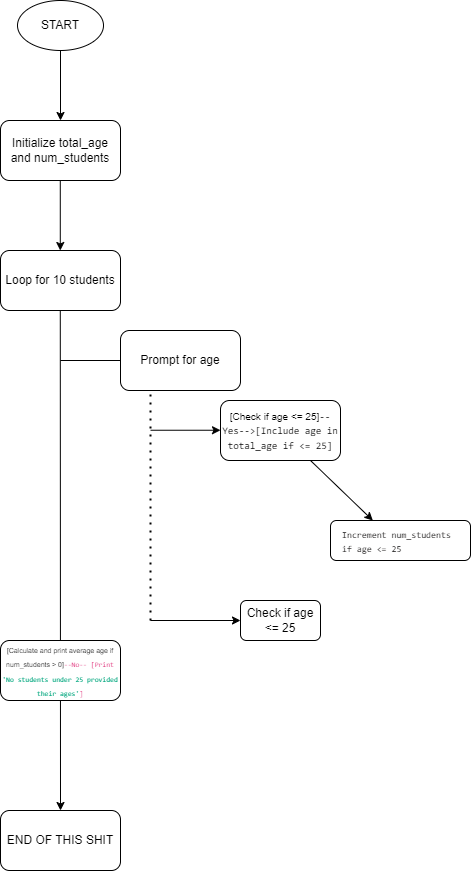

The diagram above was exported from draw.io. Its source (the exported page's mxGraphModel, read from the mxfile embedded in the PNG):
<mxGraphModel dx="1431" dy="844" grid="1" gridSize="10" guides="1" tooltips="1" connect="1" arrows="1" fold="1" page="1" pageScale="1" pageWidth="827" pageHeight="1169" math="0" shadow="0">
  <root>
    <mxCell id="0" />
    <mxCell id="1" parent="0" />
    <mxCell id="J1JJrEWnVnstWLmVBOMM-1" value="START" style="ellipse;whiteSpace=wrap;html=1;" parent="1" vertex="1">
      <mxGeometry x="227" y="10" width="86" height="50" as="geometry" />
    </mxCell>
    <mxCell id="J1JJrEWnVnstWLmVBOMM-12" value="" style="endArrow=classic;html=1;rounded=0;exitX=0.5;exitY=1;exitDx=0;exitDy=0;entryX=0.5;entryY=0;entryDx=0;entryDy=0;" parent="1" source="J1JJrEWnVnstWLmVBOMM-1" target="J1JJrEWnVnstWLmVBOMM-25" edge="1">
      <mxGeometry width="50" height="50" relative="1" as="geometry">
        <mxPoint x="249.57999999999998" y="80" as="sourcePoint" />
        <mxPoint x="269.41636726546903" y="120" as="targetPoint" />
      </mxGeometry>
    </mxCell>
    <mxCell id="J1JJrEWnVnstWLmVBOMM-25" value="Initialize total_age and num_students" style="rounded=1;whiteSpace=wrap;html=1;" parent="1" vertex="1">
      <mxGeometry x="210" y="130" width="120" height="60" as="geometry" />
    </mxCell>
    <mxCell id="J1JJrEWnVnstWLmVBOMM-28" value="" style="endArrow=classic;html=1;rounded=0;exitX=0.5;exitY=1;exitDx=0;exitDy=0;entryX=0.5;entryY=0;entryDx=0;entryDy=0;" parent="1" edge="1">
      <mxGeometry width="50" height="50" relative="1" as="geometry">
        <mxPoint x="269.78000000000003" y="190" as="sourcePoint" />
        <mxPoint x="269.78000000000003" y="260" as="targetPoint" />
      </mxGeometry>
    </mxCell>
    <mxCell id="J1JJrEWnVnstWLmVBOMM-29" value="Loop for 10 students" style="rounded=1;whiteSpace=wrap;html=1;" parent="1" vertex="1">
      <mxGeometry x="210" y="260" width="120" height="60" as="geometry" />
    </mxCell>
    <mxCell id="J1JJrEWnVnstWLmVBOMM-30" value="" style="endArrow=classic;html=1;rounded=0;exitX=0.5;exitY=1;exitDx=0;exitDy=0;" parent="1" edge="1">
      <mxGeometry width="50" height="50" relative="1" as="geometry">
        <mxPoint x="269.78000000000003" y="320" as="sourcePoint" />
        <mxPoint x="270" y="820" as="targetPoint" />
      </mxGeometry>
    </mxCell>
    <mxCell id="J1JJrEWnVnstWLmVBOMM-31" value="Prompt for age" style="rounded=1;whiteSpace=wrap;html=1;" parent="1" vertex="1">
      <mxGeometry x="330" y="340" width="120" height="60" as="geometry" />
    </mxCell>
    <mxCell id="J1JJrEWnVnstWLmVBOMM-32" value="" style="endArrow=none;html=1;rounded=0;entryX=0;entryY=0.5;entryDx=0;entryDy=0;" parent="1" target="J1JJrEWnVnstWLmVBOMM-31" edge="1">
      <mxGeometry width="50" height="50" relative="1" as="geometry">
        <mxPoint x="270" y="370" as="sourcePoint" />
        <mxPoint x="220" y="360" as="targetPoint" />
      </mxGeometry>
    </mxCell>
    <mxCell id="J1JJrEWnVnstWLmVBOMM-33" value="" style="endArrow=none;dashed=1;html=1;dashPattern=1 3;strokeWidth=2;rounded=0;entryX=0.25;entryY=1;entryDx=0;entryDy=0;" parent="1" target="J1JJrEWnVnstWLmVBOMM-31" edge="1">
      <mxGeometry width="50" height="50" relative="1" as="geometry">
        <mxPoint x="360" y="630" as="sourcePoint" />
        <mxPoint x="360" y="430" as="targetPoint" />
      </mxGeometry>
    </mxCell>
    <mxCell id="J1JJrEWnVnstWLmVBOMM-34" value="&lt;font style=&quot;font-size: 10px;&quot;&gt;[Check if age &amp;lt;= 25]&lt;span style=&quot;border: 0px solid rgb(217, 217, 227); box-sizing: border-box; --tw-border-spacing-x: 0; --tw-border-spacing-y: 0; --tw-translate-x: 0; --tw-translate-y: 0; --tw-rotate: 0; --tw-skew-x: 0; --tw-skew-y: 0; --tw-scale-x: 1; --tw-scale-y: 1; --tw-pan-x: ; --tw-pan-y: ; --tw-pinch-zoom: ; --tw-scroll-snap-strictness: proximity; --tw-gradient-from-position: ; --tw-gradient-via-position: ; --tw-gradient-to-position: ; --tw-ordinal: ; --tw-slashed-zero: ; --tw-numeric-figure: ; --tw-numeric-spacing: ; --tw-numeric-fraction: ; --tw-ring-inset: ; --tw-ring-offset-width: 0px; --tw-ring-offset-color: #fff; --tw-ring-color: rgba(69,89,164,.5); --tw-ring-offset-shadow: 0 0 transparent; --tw-ring-shadow: 0 0 transparent; --tw-shadow: 0 0 transparent; --tw-shadow-colored: 0 0 transparent; --tw-blur: ; --tw-brightness: ; --tw-contrast: ; --tw-grayscale: ; --tw-hue-rotate: ; --tw-invert: ; --tw-saturate: ; --tw-sepia: ; --tw-drop-shadow: ; --tw-backdrop-blur: ; --tw-backdrop-brightness: ; --tw-backdrop-contrast: ; --tw-backdrop-grayscale: ; --tw-backdrop-hue-rotate: ; --tw-backdrop-invert: ; --tw-backdrop-opacity: ; --tw-backdrop-saturate: ; --tw-backdrop-sepia: ; font-family: &amp;quot;Söhne Mono&amp;quot;, Monaco, &amp;quot;Andale Mono&amp;quot;, &amp;quot;Ubuntu Mono&amp;quot;, monospace; text-align: left;&quot; class=&quot;hljs-attr&quot;&gt;--Yes--&lt;/span&gt;&lt;span style=&quot;font-family: &amp;quot;Söhne Mono&amp;quot;, Monaco, &amp;quot;Andale Mono&amp;quot;, &amp;quot;Ubuntu Mono&amp;quot;, monospace; text-align: left;&quot;&gt;&amp;gt;&lt;/span&gt;&lt;span style=&quot;border: 0px solid rgb(217, 217, 227); box-sizing: border-box; --tw-border-spacing-x: 0; --tw-border-spacing-y: 0; --tw-translate-x: 0; --tw-translate-y: 0; --tw-rotate: 0; --tw-skew-x: 0; --tw-skew-y: 0; --tw-scale-x: 1; --tw-scale-y: 1; --tw-pan-x: ; --tw-pan-y: ; --tw-pinch-zoom: ; --tw-scroll-snap-strictness: proximity; --tw-gradient-from-position: ; --tw-gradient-via-position: ; --tw-gradient-to-position: ; --tw-ordinal: ; --tw-slashed-zero: ; --tw-numeric-figure: ; --tw-numeric-spacing: ; --tw-numeric-fraction: ; --tw-ring-inset: ; --tw-ring-offset-width: 0px; --tw-ring-offset-color: #fff; --tw-ring-color: rgba(69,89,164,.5); --tw-ring-offset-shadow: 0 0 transparent; --tw-ring-shadow: 0 0 transparent; --tw-shadow: 0 0 transparent; --tw-shadow-colored: 0 0 transparent; --tw-blur: ; --tw-brightness: ; --tw-contrast: ; --tw-grayscale: ; --tw-hue-rotate: ; --tw-invert: ; --tw-saturate: ; --tw-sepia: ; --tw-drop-shadow: ; --tw-backdrop-blur: ; --tw-backdrop-brightness: ; --tw-backdrop-contrast: ; --tw-backdrop-grayscale: ; --tw-backdrop-hue-rotate: ; --tw-backdrop-invert: ; --tw-backdrop-opacity: ; --tw-backdrop-saturate: ; --tw-backdrop-sepia: ; font-family: &amp;quot;Söhne Mono&amp;quot;, Monaco, &amp;quot;Andale Mono&amp;quot;, &amp;quot;Ubuntu Mono&amp;quot;, monospace; text-align: left;&quot; class=&quot;hljs-selector-attr&quot;&gt;[Include age in total_age if &amp;lt;= 25]&lt;/span&gt;&lt;/font&gt;" style="rounded=1;whiteSpace=wrap;html=1;align=center;" parent="1" vertex="1">
      <mxGeometry x="430" y="410" width="120" height="60" as="geometry" />
    </mxCell>
    <mxCell id="J1JJrEWnVnstWLmVBOMM-37" value="" style="endArrow=classic;html=1;rounded=0;" parent="1" edge="1">
      <mxGeometry width="50" height="50" relative="1" as="geometry">
        <mxPoint x="360" y="439.74" as="sourcePoint" />
        <mxPoint x="430" y="439.74" as="targetPoint" />
      </mxGeometry>
    </mxCell>
    <mxCell id="J1JJrEWnVnstWLmVBOMM-38" value="" style="endArrow=classic;html=1;rounded=0;exitX=0.75;exitY=1;exitDx=0;exitDy=0;entryX=0.936;entryY=-0.126;entryDx=0;entryDy=0;entryPerimeter=0;" parent="1" source="J1JJrEWnVnstWLmVBOMM-34" edge="1">
      <mxGeometry width="50" height="50" relative="1" as="geometry">
        <mxPoint x="440" y="473.78" as="sourcePoint" />
        <mxPoint x="582.3199999999999" y="529.9999999999999" as="targetPoint" />
      </mxGeometry>
    </mxCell>
    <mxCell id="J1JJrEWnVnstWLmVBOMM-39" value="" style="rounded=1;whiteSpace=wrap;html=1;" parent="1" vertex="1">
      <mxGeometry x="540" y="530" width="140" height="40" as="geometry" />
    </mxCell>
    <mxCell id="J1JJrEWnVnstWLmVBOMM-40" value="&lt;span style=&quot;font-family: &amp;quot;Söhne Mono&amp;quot;, Monaco, &amp;quot;Andale Mono&amp;quot;, &amp;quot;Ubuntu Mono&amp;quot;, monospace; font-style: normal; font-variant-ligatures: normal; font-variant-caps: normal; font-weight: 400; letter-spacing: normal; orphans: 2; text-align: left; text-indent: 0px; text-transform: none; widows: 2; word-spacing: 0px; -webkit-text-stroke-width: 0px; text-decoration-thickness: initial; text-decoration-style: initial; text-decoration-color: initial; float: none; display: inline !important;&quot;&gt;&lt;font color=&quot;#030101&quot; style=&quot;font-size: 9px;&quot;&gt;Increment num_students if age &amp;lt;= 25&lt;/font&gt;&lt;/span&gt;" style="text;whiteSpace=wrap;html=1;" parent="1" vertex="1">
      <mxGeometry x="550" y="530" width="120" height="30" as="geometry" />
    </mxCell>
    <mxCell id="J1JJrEWnVnstWLmVBOMM-41" value="" style="endArrow=classic;html=1;rounded=0;" parent="1" target="J1JJrEWnVnstWLmVBOMM-42" edge="1">
      <mxGeometry width="50" height="50" relative="1" as="geometry">
        <mxPoint x="360" y="630" as="sourcePoint" />
        <mxPoint x="430" y="630" as="targetPoint" />
      </mxGeometry>
    </mxCell>
    <mxCell id="J1JJrEWnVnstWLmVBOMM-42" value="Check if age &amp;lt;= 25" style="rounded=1;whiteSpace=wrap;html=1;" parent="1" vertex="1">
      <mxGeometry x="450" y="610" width="80" height="40" as="geometry" />
    </mxCell>
    <mxCell id="J1JJrEWnVnstWLmVBOMM-43" value="&lt;font style=&quot;font-size: 7px;&quot;&gt;[Calculate and print average age if num_students &amp;gt; 0]&lt;span style=&quot;border: 0px solid rgb(217, 217, 227); box-sizing: border-box; --tw-border-spacing-x: 0; --tw-border-spacing-y: 0; --tw-translate-x: 0; --tw-translate-y: 0; --tw-rotate: 0; --tw-skew-x: 0; --tw-skew-y: 0; --tw-scale-x: 1; --tw-scale-y: 1; --tw-pan-x: ; --tw-pan-y: ; --tw-pinch-zoom: ; --tw-scroll-snap-strictness: proximity; --tw-gradient-from-position: ; --tw-gradient-via-position: ; --tw-gradient-to-position: ; --tw-ordinal: ; --tw-slashed-zero: ; --tw-numeric-figure: ; --tw-numeric-spacing: ; --tw-numeric-fraction: ; --tw-ring-inset: ; --tw-ring-offset-width: 0px; --tw-ring-offset-color: #fff; --tw-ring-color: rgba(69,89,164,.5); --tw-ring-offset-shadow: 0 0 transparent; --tw-ring-shadow: 0 0 transparent; --tw-shadow: 0 0 transparent; --tw-shadow-colored: 0 0 transparent; --tw-blur: ; --tw-brightness: ; --tw-contrast: ; --tw-grayscale: ; --tw-hue-rotate: ; --tw-invert: ; --tw-saturate: ; --tw-sepia: ; --tw-drop-shadow: ; --tw-backdrop-blur: ; --tw-backdrop-brightness: ; --tw-backdrop-contrast: ; --tw-backdrop-grayscale: ; --tw-backdrop-hue-rotate: ; --tw-backdrop-invert: ; --tw-backdrop-opacity: ; --tw-backdrop-saturate: ; --tw-backdrop-sepia: ; color: rgb(223, 48, 121); font-family: &amp;quot;Söhne Mono&amp;quot;, Monaco, &amp;quot;Andale Mono&amp;quot;, &amp;quot;Ubuntu Mono&amp;quot;, monospace; text-align: left;&quot; class=&quot;hljs-attr&quot;&gt;--No--&lt;/span&gt;&lt;span style=&quot;color: rgb(255, 255, 255); font-family: &amp;quot;Söhne Mono&amp;quot;, Monaco, &amp;quot;Andale Mono&amp;quot;, &amp;quot;Ubuntu Mono&amp;quot;, monospace; text-align: left;&quot;&gt;&amp;gt;&lt;/span&gt;&lt;span style=&quot;border: 0px solid rgb(217, 217, 227); box-sizing: border-box; --tw-border-spacing-x: 0; --tw-border-spacing-y: 0; --tw-translate-x: 0; --tw-translate-y: 0; --tw-rotate: 0; --tw-skew-x: 0; --tw-skew-y: 0; --tw-scale-x: 1; --tw-scale-y: 1; --tw-pan-x: ; --tw-pan-y: ; --tw-pinch-zoom: ; --tw-scroll-snap-strictness: proximity; --tw-gradient-from-position: ; --tw-gradient-via-position: ; --tw-gradient-to-position: ; --tw-ordinal: ; --tw-slashed-zero: ; --tw-numeric-figure: ; --tw-numeric-spacing: ; --tw-numeric-fraction: ; --tw-ring-inset: ; --tw-ring-offset-width: 0px; --tw-ring-offset-color: #fff; --tw-ring-color: rgba(69,89,164,.5); --tw-ring-offset-shadow: 0 0 transparent; --tw-ring-shadow: 0 0 transparent; --tw-shadow: 0 0 transparent; --tw-shadow-colored: 0 0 transparent; --tw-blur: ; --tw-brightness: ; --tw-contrast: ; --tw-grayscale: ; --tw-hue-rotate: ; --tw-invert: ; --tw-saturate: ; --tw-sepia: ; --tw-drop-shadow: ; --tw-backdrop-blur: ; --tw-backdrop-brightness: ; --tw-backdrop-contrast: ; --tw-backdrop-grayscale: ; --tw-backdrop-hue-rotate: ; --tw-backdrop-invert: ; --tw-backdrop-opacity: ; --tw-backdrop-saturate: ; --tw-backdrop-sepia: ; color: rgb(223, 48, 121); font-family: &amp;quot;Söhne Mono&amp;quot;, Monaco, &amp;quot;Andale Mono&amp;quot;, &amp;quot;Ubuntu Mono&amp;quot;, monospace; text-align: left;&quot; class=&quot;hljs-selector-attr&quot;&gt;[Print &lt;span style=&quot;border: 0px solid rgb(217, 217, 227); box-sizing: border-box; --tw-border-spacing-x: 0; --tw-border-spacing-y: 0; --tw-translate-x: 0; --tw-translate-y: 0; --tw-rotate: 0; --tw-skew-x: 0; --tw-skew-y: 0; --tw-scale-x: 1; --tw-scale-y: 1; --tw-pan-x: ; --tw-pan-y: ; --tw-pinch-zoom: ; --tw-scroll-snap-strictness: proximity; --tw-gradient-from-position: ; --tw-gradient-via-position: ; --tw-gradient-to-position: ; --tw-ordinal: ; --tw-slashed-zero: ; --tw-numeric-figure: ; --tw-numeric-spacing: ; --tw-numeric-fraction: ; --tw-ring-inset: ; --tw-ring-offset-width: 0px; --tw-ring-offset-color: #fff; --tw-ring-color: rgba(69,89,164,.5); --tw-ring-offset-shadow: 0 0 transparent; --tw-ring-shadow: 0 0 transparent; --tw-shadow: 0 0 transparent; --tw-shadow-colored: 0 0 transparent; --tw-blur: ; --tw-brightness: ; --tw-contrast: ; --tw-grayscale: ; --tw-hue-rotate: ; --tw-invert: ; --tw-saturate: ; --tw-sepia: ; --tw-drop-shadow: ; --tw-backdrop-blur: ; --tw-backdrop-brightness: ; --tw-backdrop-contrast: ; --tw-backdrop-grayscale: ; --tw-backdrop-hue-rotate: ; --tw-backdrop-invert: ; --tw-backdrop-opacity: ; --tw-backdrop-saturate: ; --tw-backdrop-sepia: ; color: rgb(0, 166, 125);&quot; class=&quot;hljs-string&quot;&gt;'No students under 25 provided their ages'&lt;/span&gt;]&lt;/span&gt;&lt;/font&gt;" style="rounded=1;whiteSpace=wrap;html=1;" parent="1" vertex="1">
      <mxGeometry x="210" y="650" width="120" height="60" as="geometry" />
    </mxCell>
    <mxCell id="J1JJrEWnVnstWLmVBOMM-45" value="END OF THIS SHIT" style="rounded=1;whiteSpace=wrap;html=1;" parent="1" vertex="1">
      <mxGeometry x="210" y="820" width="120" height="60" as="geometry" />
    </mxCell>
  </root>
</mxGraphModel>